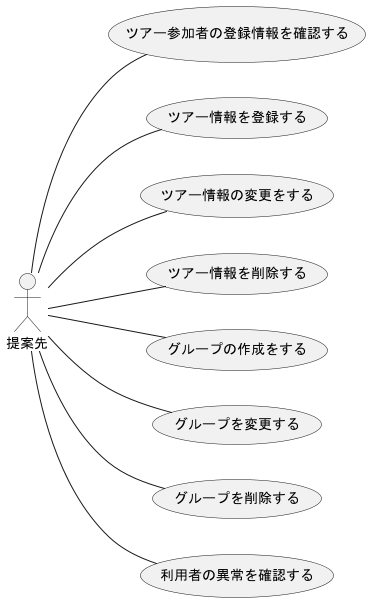

The diagram above was rendered by PlantUML. Its source (embedded in the PNG):
@startuml
left to right direction
actor 提案先

提案先 -- (ツアー参加者の登録情報を確認する)
提案先 -- (ツアー情報を登録する)
提案先 -- (ツアー情報の変更をする)
提案先 -- (ツアー情報を削除する)
提案先 -- (グループの作成をする)
提案先 -- (グループを変更する)
提案先 -- (グループを削除する)

提案先 -- (利用者の異常を確認する)

@enduml